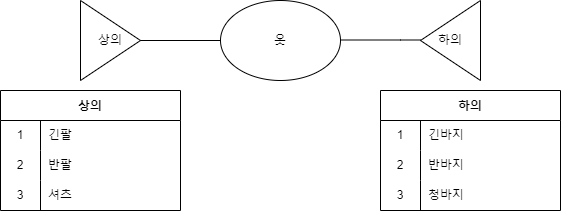

The diagram above was exported from draw.io. Its source (the exported page's mxGraphModel, read from the mxfile embedded in the PNG):
<mxGraphModel dx="1422" dy="705" grid="1" gridSize="10" guides="1" tooltips="1" connect="1" arrows="1" fold="1" page="1" pageScale="1" pageWidth="827" pageHeight="1169" math="0" shadow="0">
  <root>
    <mxCell id="0" />
    <mxCell id="1" parent="0" />
    <mxCell id="vg3N9XCMEi9rUyT_XcdC-1" value="옷" style="ellipse;whiteSpace=wrap;html=1;" vertex="1" parent="1">
      <mxGeometry x="360" y="320" width="120" height="80" as="geometry" />
    </mxCell>
    <mxCell id="vg3N9XCMEi9rUyT_XcdC-2" value="상의" style="triangle;whiteSpace=wrap;html=1;" vertex="1" parent="1">
      <mxGeometry x="220" y="320" width="60" height="80" as="geometry" />
    </mxCell>
    <mxCell id="vg3N9XCMEi9rUyT_XcdC-3" value="" style="triangle;whiteSpace=wrap;html=1;rotation=-180;" vertex="1" parent="1">
      <mxGeometry x="560" y="320" width="60" height="80" as="geometry" />
    </mxCell>
    <mxCell id="vg3N9XCMEi9rUyT_XcdC-8" value="" style="endArrow=none;html=1;rounded=0;entryX=1;entryY=0.5;entryDx=0;entryDy=0;exitX=0;exitY=0.5;exitDx=0;exitDy=0;" edge="1" parent="1" source="vg3N9XCMEi9rUyT_XcdC-1" target="vg3N9XCMEi9rUyT_XcdC-2">
      <mxGeometry width="50" height="50" relative="1" as="geometry">
        <mxPoint x="390" y="390" as="sourcePoint" />
        <mxPoint x="440" y="340" as="targetPoint" />
      </mxGeometry>
    </mxCell>
    <mxCell id="vg3N9XCMEi9rUyT_XcdC-9" value="" style="endArrow=none;html=1;rounded=0;entryX=1;entryY=0.5;entryDx=0;entryDy=0;exitX=0;exitY=0.5;exitDx=0;exitDy=0;" edge="1" parent="1" source="vg3N9XCMEi9rUyT_XcdC-1" target="vg3N9XCMEi9rUyT_XcdC-2">
      <mxGeometry width="50" height="50" relative="1" as="geometry">
        <mxPoint x="360" y="360" as="sourcePoint" />
        <mxPoint x="280" y="360" as="targetPoint" />
        <Array as="points">
          <mxPoint x="340" y="360" />
        </Array>
      </mxGeometry>
    </mxCell>
    <mxCell id="vg3N9XCMEi9rUyT_XcdC-10" value="" style="endArrow=none;html=1;rounded=0;entryX=1;entryY=0.5;entryDx=0;entryDy=0;exitX=0;exitY=0.5;exitDx=0;exitDy=0;" edge="1" parent="1">
      <mxGeometry width="50" height="50" relative="1" as="geometry">
        <mxPoint x="560" y="359.5" as="sourcePoint" />
        <mxPoint x="480" y="359.5" as="targetPoint" />
        <Array as="points">
          <mxPoint x="540" y="359.5" />
        </Array>
      </mxGeometry>
    </mxCell>
    <mxCell id="vg3N9XCMEi9rUyT_XcdC-14" value="하의" style="text;html=1;strokeColor=none;fillColor=none;align=center;verticalAlign=middle;whiteSpace=wrap;rounded=0;" vertex="1" parent="1">
      <mxGeometry x="560" y="345" width="60" height="30" as="geometry" />
    </mxCell>
    <mxCell id="vg3N9XCMEi9rUyT_XcdC-56" value="상의" style="shape=table;startSize=30;container=1;collapsible=0;childLayout=tableLayout;fixedRows=1;rowLines=0;fontStyle=1;" vertex="1" parent="1">
      <mxGeometry x="140" y="410" width="180" height="120" as="geometry" />
    </mxCell>
    <mxCell id="vg3N9XCMEi9rUyT_XcdC-57" value="" style="shape=tableRow;horizontal=0;startSize=0;swimlaneHead=0;swimlaneBody=0;top=0;left=0;bottom=0;right=0;collapsible=0;dropTarget=0;fillColor=none;points=[[0,0.5],[1,0.5]];portConstraint=eastwest;" vertex="1" parent="vg3N9XCMEi9rUyT_XcdC-56">
      <mxGeometry y="30" width="180" height="30" as="geometry" />
    </mxCell>
    <mxCell id="vg3N9XCMEi9rUyT_XcdC-58" value="1" style="shape=partialRectangle;html=1;whiteSpace=wrap;connectable=0;fillColor=none;top=0;left=0;bottom=0;right=0;overflow=hidden;pointerEvents=1;" vertex="1" parent="vg3N9XCMEi9rUyT_XcdC-57">
      <mxGeometry width="40" height="30" as="geometry">
        <mxRectangle width="40" height="30" as="alternateBounds" />
      </mxGeometry>
    </mxCell>
    <mxCell id="vg3N9XCMEi9rUyT_XcdC-59" value="긴팔" style="shape=partialRectangle;html=1;whiteSpace=wrap;connectable=0;fillColor=none;top=0;left=0;bottom=0;right=0;align=left;spacingLeft=6;overflow=hidden;" vertex="1" parent="vg3N9XCMEi9rUyT_XcdC-57">
      <mxGeometry x="40" width="140" height="30" as="geometry">
        <mxRectangle width="140" height="30" as="alternateBounds" />
      </mxGeometry>
    </mxCell>
    <mxCell id="vg3N9XCMEi9rUyT_XcdC-60" value="" style="shape=tableRow;horizontal=0;startSize=0;swimlaneHead=0;swimlaneBody=0;top=0;left=0;bottom=0;right=0;collapsible=0;dropTarget=0;fillColor=none;points=[[0,0.5],[1,0.5]];portConstraint=eastwest;" vertex="1" parent="vg3N9XCMEi9rUyT_XcdC-56">
      <mxGeometry y="60" width="180" height="30" as="geometry" />
    </mxCell>
    <mxCell id="vg3N9XCMEi9rUyT_XcdC-61" value="2" style="shape=partialRectangle;html=1;whiteSpace=wrap;connectable=0;fillColor=none;top=0;left=0;bottom=0;right=0;overflow=hidden;" vertex="1" parent="vg3N9XCMEi9rUyT_XcdC-60">
      <mxGeometry width="40" height="30" as="geometry">
        <mxRectangle width="40" height="30" as="alternateBounds" />
      </mxGeometry>
    </mxCell>
    <mxCell id="vg3N9XCMEi9rUyT_XcdC-62" value="반팔" style="shape=partialRectangle;html=1;whiteSpace=wrap;connectable=0;fillColor=none;top=0;left=0;bottom=0;right=0;align=left;spacingLeft=6;overflow=hidden;" vertex="1" parent="vg3N9XCMEi9rUyT_XcdC-60">
      <mxGeometry x="40" width="140" height="30" as="geometry">
        <mxRectangle width="140" height="30" as="alternateBounds" />
      </mxGeometry>
    </mxCell>
    <mxCell id="vg3N9XCMEi9rUyT_XcdC-63" value="" style="shape=tableRow;horizontal=0;startSize=0;swimlaneHead=0;swimlaneBody=0;top=0;left=0;bottom=0;right=0;collapsible=0;dropTarget=0;fillColor=none;points=[[0,0.5],[1,0.5]];portConstraint=eastwest;" vertex="1" parent="vg3N9XCMEi9rUyT_XcdC-56">
      <mxGeometry y="90" width="180" height="30" as="geometry" />
    </mxCell>
    <mxCell id="vg3N9XCMEi9rUyT_XcdC-64" value="3" style="shape=partialRectangle;html=1;whiteSpace=wrap;connectable=0;fillColor=none;top=0;left=0;bottom=0;right=0;overflow=hidden;" vertex="1" parent="vg3N9XCMEi9rUyT_XcdC-63">
      <mxGeometry width="40" height="30" as="geometry">
        <mxRectangle width="40" height="30" as="alternateBounds" />
      </mxGeometry>
    </mxCell>
    <mxCell id="vg3N9XCMEi9rUyT_XcdC-65" value="셔츠" style="shape=partialRectangle;html=1;whiteSpace=wrap;connectable=0;fillColor=none;top=0;left=0;bottom=0;right=0;align=left;spacingLeft=6;overflow=hidden;" vertex="1" parent="vg3N9XCMEi9rUyT_XcdC-63">
      <mxGeometry x="40" width="140" height="30" as="geometry">
        <mxRectangle width="140" height="30" as="alternateBounds" />
      </mxGeometry>
    </mxCell>
    <mxCell id="vg3N9XCMEi9rUyT_XcdC-69" value="하의" style="shape=table;startSize=30;container=1;collapsible=0;childLayout=tableLayout;fixedRows=1;rowLines=0;fontStyle=1;" vertex="1" parent="1">
      <mxGeometry x="520" y="410" width="180" height="120" as="geometry" />
    </mxCell>
    <mxCell id="vg3N9XCMEi9rUyT_XcdC-70" value="" style="shape=tableRow;horizontal=0;startSize=0;swimlaneHead=0;swimlaneBody=0;top=0;left=0;bottom=0;right=0;collapsible=0;dropTarget=0;fillColor=none;points=[[0,0.5],[1,0.5]];portConstraint=eastwest;" vertex="1" parent="vg3N9XCMEi9rUyT_XcdC-69">
      <mxGeometry y="30" width="180" height="30" as="geometry" />
    </mxCell>
    <mxCell id="vg3N9XCMEi9rUyT_XcdC-71" value="1" style="shape=partialRectangle;html=1;whiteSpace=wrap;connectable=0;fillColor=none;top=0;left=0;bottom=0;right=0;overflow=hidden;pointerEvents=1;" vertex="1" parent="vg3N9XCMEi9rUyT_XcdC-70">
      <mxGeometry width="40" height="30" as="geometry">
        <mxRectangle width="40" height="30" as="alternateBounds" />
      </mxGeometry>
    </mxCell>
    <mxCell id="vg3N9XCMEi9rUyT_XcdC-72" value="긴바지" style="shape=partialRectangle;html=1;whiteSpace=wrap;connectable=0;fillColor=none;top=0;left=0;bottom=0;right=0;align=left;spacingLeft=6;overflow=hidden;" vertex="1" parent="vg3N9XCMEi9rUyT_XcdC-70">
      <mxGeometry x="40" width="140" height="30" as="geometry">
        <mxRectangle width="140" height="30" as="alternateBounds" />
      </mxGeometry>
    </mxCell>
    <mxCell id="vg3N9XCMEi9rUyT_XcdC-73" value="" style="shape=tableRow;horizontal=0;startSize=0;swimlaneHead=0;swimlaneBody=0;top=0;left=0;bottom=0;right=0;collapsible=0;dropTarget=0;fillColor=none;points=[[0,0.5],[1,0.5]];portConstraint=eastwest;" vertex="1" parent="vg3N9XCMEi9rUyT_XcdC-69">
      <mxGeometry y="60" width="180" height="30" as="geometry" />
    </mxCell>
    <mxCell id="vg3N9XCMEi9rUyT_XcdC-74" value="2" style="shape=partialRectangle;html=1;whiteSpace=wrap;connectable=0;fillColor=none;top=0;left=0;bottom=0;right=0;overflow=hidden;" vertex="1" parent="vg3N9XCMEi9rUyT_XcdC-73">
      <mxGeometry width="40" height="30" as="geometry">
        <mxRectangle width="40" height="30" as="alternateBounds" />
      </mxGeometry>
    </mxCell>
    <mxCell id="vg3N9XCMEi9rUyT_XcdC-75" value="반바지" style="shape=partialRectangle;html=1;whiteSpace=wrap;connectable=0;fillColor=none;top=0;left=0;bottom=0;right=0;align=left;spacingLeft=6;overflow=hidden;" vertex="1" parent="vg3N9XCMEi9rUyT_XcdC-73">
      <mxGeometry x="40" width="140" height="30" as="geometry">
        <mxRectangle width="140" height="30" as="alternateBounds" />
      </mxGeometry>
    </mxCell>
    <mxCell id="vg3N9XCMEi9rUyT_XcdC-76" value="" style="shape=tableRow;horizontal=0;startSize=0;swimlaneHead=0;swimlaneBody=0;top=0;left=0;bottom=0;right=0;collapsible=0;dropTarget=0;fillColor=none;points=[[0,0.5],[1,0.5]];portConstraint=eastwest;" vertex="1" parent="vg3N9XCMEi9rUyT_XcdC-69">
      <mxGeometry y="90" width="180" height="30" as="geometry" />
    </mxCell>
    <mxCell id="vg3N9XCMEi9rUyT_XcdC-77" value="3" style="shape=partialRectangle;html=1;whiteSpace=wrap;connectable=0;fillColor=none;top=0;left=0;bottom=0;right=0;overflow=hidden;" vertex="1" parent="vg3N9XCMEi9rUyT_XcdC-76">
      <mxGeometry width="40" height="30" as="geometry">
        <mxRectangle width="40" height="30" as="alternateBounds" />
      </mxGeometry>
    </mxCell>
    <mxCell id="vg3N9XCMEi9rUyT_XcdC-78" value="청바지" style="shape=partialRectangle;html=1;whiteSpace=wrap;connectable=0;fillColor=none;top=0;left=0;bottom=0;right=0;align=left;spacingLeft=6;overflow=hidden;" vertex="1" parent="vg3N9XCMEi9rUyT_XcdC-76">
      <mxGeometry x="40" width="140" height="30" as="geometry">
        <mxRectangle width="140" height="30" as="alternateBounds" />
      </mxGeometry>
    </mxCell>
  </root>
</mxGraphModel>